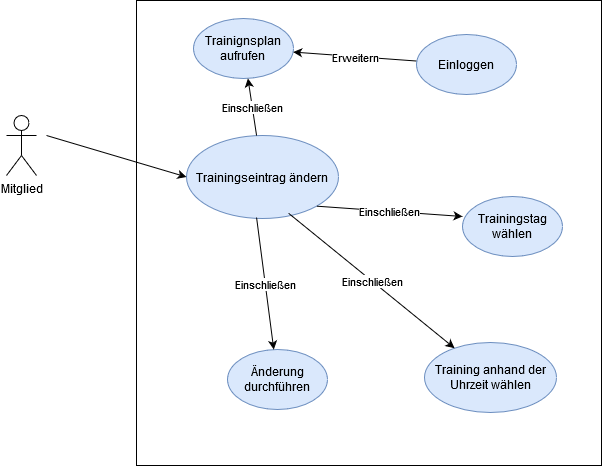

The diagram above was exported from draw.io. Its source (the exported page's mxGraphModel, read from the mxfile embedded in the PNG):
<mxGraphModel dx="1102" dy="575" grid="0" gridSize="10" guides="1" tooltips="1" connect="1" arrows="1" fold="1" page="1" pageScale="1" pageWidth="827" pageHeight="1169" math="0" shadow="0">
  <root>
    <mxCell id="0" />
    <mxCell id="1" parent="0" />
    <mxCell id="2qfxhCAVK30csIjDxgZv-1" value="" style="whiteSpace=wrap;html=1;aspect=fixed;" parent="1" vertex="1">
      <mxGeometry x="250" y="125" width="465" height="465" as="geometry" />
    </mxCell>
    <mxCell id="2qfxhCAVK30csIjDxgZv-2" value="Mitglied" style="shape=umlActor;verticalLabelPosition=bottom;verticalAlign=top;html=1;outlineConnect=0;" parent="1" vertex="1">
      <mxGeometry x="120" y="240" width="30" height="60" as="geometry" />
    </mxCell>
    <mxCell id="2qfxhCAVK30csIjDxgZv-4" value="&lt;div&gt;Trainingseintrag ändern&lt;br&gt;&lt;/div&gt;" style="ellipse;whiteSpace=wrap;html=1;fillColor=#dae8fc;strokeColor=#6c8ebf;" parent="1" vertex="1">
      <mxGeometry x="300" y="260" width="152" height="83" as="geometry" />
    </mxCell>
    <mxCell id="2qfxhCAVK30csIjDxgZv-7" value="Trainingstag wählen" style="ellipse;whiteSpace=wrap;html=1;fillColor=#dae8fc;strokeColor=#6c8ebf;" parent="1" vertex="1">
      <mxGeometry x="576" y="321" width="100" height="60" as="geometry" />
    </mxCell>
    <mxCell id="2qfxhCAVK30csIjDxgZv-20" value="" style="endArrow=classic;html=1;entryX=0;entryY=0.333;entryDx=0;entryDy=0;entryPerimeter=0;exitX=1;exitY=1;exitDx=0;exitDy=0;" parent="1" source="2qfxhCAVK30csIjDxgZv-4" target="2qfxhCAVK30csIjDxgZv-7" edge="1">
      <mxGeometry relative="1" as="geometry">
        <mxPoint x="360" y="310" as="sourcePoint" />
        <mxPoint x="460" y="310" as="targetPoint" />
      </mxGeometry>
    </mxCell>
    <mxCell id="2qfxhCAVK30csIjDxgZv-21" value="Einschließen" style="edgeLabel;resizable=0;html=1;align=center;verticalAlign=middle;" parent="2qfxhCAVK30csIjDxgZv-20" connectable="0" vertex="1">
      <mxGeometry relative="1" as="geometry" />
    </mxCell>
    <mxCell id="2qfxhCAVK30csIjDxgZv-24" value="" style="endArrow=classic;html=1;entryX=0;entryY=0.5;entryDx=0;entryDy=0;" parent="1" target="2qfxhCAVK30csIjDxgZv-4" edge="1">
      <mxGeometry width="50" height="50" relative="1" as="geometry">
        <mxPoint x="160" y="260" as="sourcePoint" />
        <mxPoint x="210" y="210" as="targetPoint" />
      </mxGeometry>
    </mxCell>
    <mxCell id="2qfxhCAVK30csIjDxgZv-25" value="&lt;div&gt;Trainignsplan &lt;br&gt;&lt;/div&gt;&lt;div&gt;aufrufen&lt;br&gt;&lt;/div&gt;" style="ellipse;whiteSpace=wrap;html=1;fillColor=#dae8fc;strokeColor=#6c8ebf;" parent="1" vertex="1">
      <mxGeometry x="307" y="143" width="100" height="60" as="geometry" />
    </mxCell>
    <mxCell id="2qfxhCAVK30csIjDxgZv-27" value="" style="endArrow=classic;html=1;" parent="1" source="2qfxhCAVK30csIjDxgZv-4" target="2qfxhCAVK30csIjDxgZv-25" edge="1">
      <mxGeometry relative="1" as="geometry">
        <mxPoint x="337" y="262" as="sourcePoint" />
        <mxPoint x="497" y="262" as="targetPoint" />
      </mxGeometry>
    </mxCell>
    <mxCell id="2qfxhCAVK30csIjDxgZv-28" value="Einschließen" style="edgeLabel;resizable=0;html=1;align=center;verticalAlign=middle;" parent="2qfxhCAVK30csIjDxgZv-27" connectable="0" vertex="1">
      <mxGeometry relative="1" as="geometry" />
    </mxCell>
    <mxCell id="2qfxhCAVK30csIjDxgZv-31" value="Änderung durchführen" style="ellipse;whiteSpace=wrap;html=1;fillColor=#dae8fc;strokeColor=#6c8ebf;" parent="1" vertex="1">
      <mxGeometry x="341" y="474" width="100" height="60" as="geometry" />
    </mxCell>
    <mxCell id="2qfxhCAVK30csIjDxgZv-32" value="" style="endArrow=classic;html=1;exitX=0.461;exitY=0.988;exitDx=0;exitDy=0;exitPerimeter=0;" parent="1" source="2qfxhCAVK30csIjDxgZv-4" target="2qfxhCAVK30csIjDxgZv-31" edge="1">
      <mxGeometry relative="1" as="geometry">
        <mxPoint x="333" y="313" as="sourcePoint" />
        <mxPoint x="493" y="313" as="targetPoint" />
      </mxGeometry>
    </mxCell>
    <mxCell id="2qfxhCAVK30csIjDxgZv-33" value="Einschließen" style="edgeLabel;resizable=0;html=1;align=center;verticalAlign=middle;" parent="2qfxhCAVK30csIjDxgZv-32" connectable="0" vertex="1">
      <mxGeometry relative="1" as="geometry" />
    </mxCell>
    <mxCell id="2qfxhCAVK30csIjDxgZv-41" value="Training anhand der Uhrzeit wählen" style="ellipse;whiteSpace=wrap;html=1;fillColor=#dae8fc;strokeColor=#6c8ebf;" parent="1" vertex="1">
      <mxGeometry x="538" y="467" width="132" height="70" as="geometry" />
    </mxCell>
    <mxCell id="2qfxhCAVK30csIjDxgZv-42" value="" style="endArrow=classic;html=1;exitX=1;exitY=1;exitDx=0;exitDy=0;" parent="1" target="2qfxhCAVK30csIjDxgZv-41" edge="1">
      <mxGeometry relative="1" as="geometry">
        <mxPoint x="402.0048201222159" y="337.6865476975112" as="sourcePoint" />
        <mxPoint x="555.94" y="343" as="targetPoint" />
      </mxGeometry>
    </mxCell>
    <mxCell id="2qfxhCAVK30csIjDxgZv-43" value="Einschließen" style="edgeLabel;resizable=0;html=1;align=center;verticalAlign=middle;" parent="2qfxhCAVK30csIjDxgZv-42" connectable="0" vertex="1">
      <mxGeometry relative="1" as="geometry" />
    </mxCell>
    <mxCell id="Tth-AR63Q_YHepeI2KYH-1" value="" style="endArrow=classic;html=1;" parent="1" source="Tth-AR63Q_YHepeI2KYH-3" target="2qfxhCAVK30csIjDxgZv-25" edge="1">
      <mxGeometry relative="1" as="geometry">
        <mxPoint x="494" y="213" as="sourcePoint" />
        <mxPoint x="594" y="213" as="targetPoint" />
      </mxGeometry>
    </mxCell>
    <mxCell id="Tth-AR63Q_YHepeI2KYH-2" value="Erweitern" style="edgeLabel;resizable=0;html=1;align=center;verticalAlign=middle;" parent="Tth-AR63Q_YHepeI2KYH-1" connectable="0" vertex="1">
      <mxGeometry relative="1" as="geometry" />
    </mxCell>
    <mxCell id="Tth-AR63Q_YHepeI2KYH-3" value="&lt;div&gt;Einloggen&lt;br&gt;&lt;/div&gt;" style="ellipse;whiteSpace=wrap;html=1;fillColor=#dae8fc;strokeColor=#6c8ebf;" parent="1" vertex="1">
      <mxGeometry x="530" y="159" width="100" height="60" as="geometry" />
    </mxCell>
  </root>
</mxGraphModel>